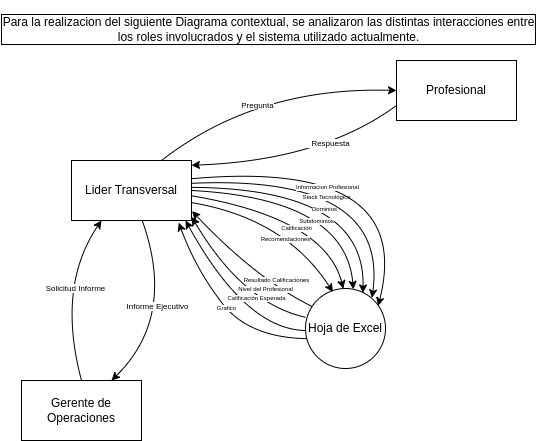

The diagram above was exported from draw.io. Its source (the exported page's mxGraphModel, read from the mxfile embedded in the PNG):
<mxGraphModel dx="1250" dy="709" grid="0" gridSize="10" guides="1" tooltips="1" connect="1" arrows="1" fold="1" page="1" pageScale="1" pageWidth="827" pageHeight="583" math="0" shadow="0">
  <root>
    <mxCell id="0" />
    <mxCell id="1" parent="0" />
    <mxCell id="2" value="Hoja de Excel" style="ellipse;whiteSpace=wrap;html=1;aspect=fixed;" vertex="1" parent="1">
      <mxGeometry x="450" y="330" width="80" height="80" as="geometry" />
    </mxCell>
    <mxCell id="3" value="Lider Transversal" style="rounded=0;whiteSpace=wrap;html=1;" vertex="1" parent="1">
      <mxGeometry x="216" y="202" width="120" height="60" as="geometry" />
    </mxCell>
    <mxCell id="4" value="" style="curved=1;endArrow=classic;html=1;rounded=0;exitX=0.016;exitY=0.368;exitDx=0;exitDy=0;exitPerimeter=0;entryX=1.002;entryY=0.94;entryDx=0;entryDy=0;entryPerimeter=0;" edge="1" target="3" parent="1">
      <mxGeometry width="50" height="50" relative="1" as="geometry">
        <mxPoint x="449.99999999999994" y="358.8" as="sourcePoint" />
        <mxPoint x="332.92" y="262" as="targetPoint" />
        <Array as="points">
          <mxPoint x="387.04" y="344.56" />
        </Array>
      </mxGeometry>
    </mxCell>
    <mxCell id="5" value="Gerente de Operaciones" style="rounded=0;whiteSpace=wrap;html=1;" vertex="1" parent="1">
      <mxGeometry x="166" y="422" width="120" height="60" as="geometry" />
    </mxCell>
    <mxCell id="6" value="" style="curved=1;endArrow=classic;html=1;rounded=0;entryX=0.25;entryY=1;entryDx=0;entryDy=0;exitX=0.5;exitY=0;exitDx=0;exitDy=0;" edge="1" source="5" target="3" parent="1">
      <mxGeometry width="50" height="50" relative="1" as="geometry">
        <mxPoint x="636" y="442" as="sourcePoint" />
        <mxPoint x="686" y="392" as="targetPoint" />
        <Array as="points">
          <mxPoint x="201" y="328" />
        </Array>
      </mxGeometry>
    </mxCell>
    <mxCell id="7" value="Solicitud Informe" style="edgeLabel;html=1;align=center;verticalAlign=middle;resizable=0;points=[];fontSize=8;" connectable="0" vertex="1" parent="6">
      <mxGeometry x="0.0322" y="-17" relative="1" as="geometry">
        <mxPoint as="offset" />
      </mxGeometry>
    </mxCell>
    <mxCell id="8" value="Profesional" style="rounded=0;whiteSpace=wrap;html=1;" vertex="1" parent="1">
      <mxGeometry x="541" y="102" width="120" height="60" as="geometry" />
    </mxCell>
    <mxCell id="9" value="" style="curved=1;endArrow=classic;html=1;rounded=0;entryX=0;entryY=0.5;entryDx=0;entryDy=0;exitX=0.75;exitY=0;exitDx=0;exitDy=0;" edge="1" source="3" target="8" parent="1">
      <mxGeometry width="50" height="50" relative="1" as="geometry">
        <mxPoint x="636" y="442" as="sourcePoint" />
        <mxPoint x="686" y="392" as="targetPoint" />
        <Array as="points">
          <mxPoint x="401" y="128" />
        </Array>
      </mxGeometry>
    </mxCell>
    <mxCell id="10" value="Pregunta" style="edgeLabel;html=1;align=center;verticalAlign=middle;resizable=0;points=[];fontSize=8;" connectable="0" vertex="1" parent="9">
      <mxGeometry x="-0.0699" y="-18" relative="1" as="geometry">
        <mxPoint as="offset" />
      </mxGeometry>
    </mxCell>
    <mxCell id="11" value="" style="curved=1;endArrow=classic;html=1;rounded=0;entryX=1;entryY=0.079;entryDx=0;entryDy=0;exitX=0;exitY=0.75;exitDx=0;exitDy=0;entryPerimeter=0;" edge="1" source="8" target="3" parent="1">
      <mxGeometry width="50" height="50" relative="1" as="geometry">
        <mxPoint x="596" y="222" as="sourcePoint" />
        <mxPoint x="576" y="142" as="targetPoint" />
        <Array as="points">
          <mxPoint x="466" y="202" />
        </Array>
      </mxGeometry>
    </mxCell>
    <mxCell id="12" value="&lt;blockquote style=&quot;margin: 0px 0px 0px 40px; border: none; padding: 0px; font-size: 8px;&quot;&gt;Respuesta&lt;/blockquote&gt;" style="edgeLabel;html=1;align=center;verticalAlign=middle;resizable=0;points=[];fontSize=8;" connectable="0" vertex="1" parent="11">
      <mxGeometry x="-0.0699" y="-18" relative="1" as="geometry">
        <mxPoint as="offset" />
      </mxGeometry>
    </mxCell>
    <mxCell id="13" value="" style="curved=1;endArrow=classic;html=1;rounded=0;entryX=0.75;entryY=0;entryDx=0;entryDy=0;" edge="1" source="3" target="5" parent="1">
      <mxGeometry width="50" height="50" relative="1" as="geometry">
        <mxPoint x="236" y="432" as="sourcePoint" />
        <mxPoint x="396" y="412" as="targetPoint" />
        <Array as="points">
          <mxPoint x="321" y="358" />
        </Array>
      </mxGeometry>
    </mxCell>
    <mxCell id="14" value="Informe Ejecutivo" style="edgeLabel;html=1;align=center;verticalAlign=middle;resizable=0;points=[];fontSize=8;" connectable="0" vertex="1" parent="13">
      <mxGeometry x="0.0322" y="-17" relative="1" as="geometry">
        <mxPoint x="-3" y="-14" as="offset" />
      </mxGeometry>
    </mxCell>
    <mxCell id="15" value="" style="curved=1;endArrow=classic;html=1;rounded=0;entryX=0.717;entryY=0.056;entryDx=0;entryDy=0;entryPerimeter=0;exitX=1.001;exitY=0.448;exitDx=0;exitDy=0;exitPerimeter=0;" edge="1" source="3" target="2" parent="1">
      <mxGeometry width="50" height="50" relative="1" as="geometry">
        <mxPoint x="340" y="220" as="sourcePoint" />
        <mxPoint x="381" y="268" as="targetPoint" />
        <Array as="points">
          <mxPoint x="510" y="230" />
        </Array>
      </mxGeometry>
    </mxCell>
    <mxCell id="16" value="" style="curved=1;endArrow=classic;html=1;rounded=0;entryX=1.004;entryY=0.843;entryDx=0;entryDy=0;exitX=0.083;exitY=0.225;exitDx=0;exitDy=0;exitPerimeter=0;entryPerimeter=0;" edge="1" source="2" target="3" parent="1">
      <mxGeometry width="50" height="50" relative="1" as="geometry">
        <mxPoint x="476.83999999999986" y="341.2" as="sourcePoint" />
        <mxPoint x="335.99999999999994" y="249.99999999999994" as="targetPoint" />
        <Array as="points">
          <mxPoint x="400" y="320" />
        </Array>
      </mxGeometry>
    </mxCell>
    <mxCell id="17" value="Resultado Calificaciones" style="edgeLabel;html=1;align=center;verticalAlign=middle;resizable=0;points=[];fontSize=6;" connectable="0" vertex="1" parent="16">
      <mxGeometry x="0.2615" y="-17" relative="1" as="geometry">
        <mxPoint x="32" y="38" as="offset" />
      </mxGeometry>
    </mxCell>
    <mxCell id="18" value="" style="curved=1;endArrow=classic;html=1;rounded=0;entryX=0.598;entryY=0.01;entryDx=0;entryDy=0;entryPerimeter=0;exitX=1;exitY=0.5;exitDx=0;exitDy=0;" edge="1" source="3" target="2" parent="1">
      <mxGeometry width="50" height="50" relative="1" as="geometry">
        <mxPoint x="340" y="220" as="sourcePoint" />
        <mxPoint x="528" y="342" as="targetPoint" />
        <Array as="points">
          <mxPoint x="490" y="240" />
        </Array>
      </mxGeometry>
    </mxCell>
    <mxCell id="19" value="" style="curved=1;endArrow=classic;html=1;rounded=0;exitX=1.001;exitY=0.588;exitDx=0;exitDy=0;exitPerimeter=0;entryX=0.473;entryY=0.003;entryDx=0;entryDy=0;entryPerimeter=0;" edge="1" source="3" target="2" parent="1">
      <mxGeometry width="50" height="50" relative="1" as="geometry">
        <mxPoint x="336" y="223.66000000000003" as="sourcePoint" />
        <mxPoint x="505.2800000000001" y="328.64" as="targetPoint" />
        <Array as="points">
          <mxPoint x="470" y="260" />
        </Array>
      </mxGeometry>
    </mxCell>
    <mxCell id="20" value="Dominios" style="edgeLabel;html=1;align=center;verticalAlign=middle;resizable=0;points=[];fontSize=6;" connectable="0" vertex="1" parent="1">
      <mxGeometry x="468.00375923214904" y="250.00399692791729" as="geometry" />
    </mxCell>
    <mxCell id="21" value="" style="curved=1;endArrow=classic;html=1;rounded=0;exitX=1.001;exitY=0.702;exitDx=0;exitDy=0;exitPerimeter=0;entryX=0.343;entryY=0.044;entryDx=0;entryDy=0;entryPerimeter=0;" edge="1" source="3" target="2" parent="1">
      <mxGeometry width="50" height="50" relative="1" as="geometry">
        <mxPoint x="320" y="230.00000000000003" as="sourcePoint" />
        <mxPoint x="489.2800000000001" y="334.97999999999996" as="targetPoint" />
        <Array as="points">
          <mxPoint x="430" y="260" />
        </Array>
      </mxGeometry>
    </mxCell>
    <mxCell id="22" value="Calificación" style="edgeLabel;html=1;align=center;verticalAlign=middle;resizable=0;points=[];fontSize=6;" connectable="0" vertex="1" parent="21">
      <mxGeometry x="0.0611" y="-26" relative="1" as="geometry">
        <mxPoint x="31" y="-6" as="offset" />
      </mxGeometry>
    </mxCell>
    <mxCell id="23" value="Recomendaciones" style="edgeLabel;html=1;align=center;verticalAlign=middle;resizable=0;points=[];fontSize=6;" connectable="0" vertex="1" parent="21">
      <mxGeometry x="0.2262" y="-12" relative="1" as="geometry">
        <mxPoint as="offset" />
      </mxGeometry>
    </mxCell>
    <mxCell id="24" value="" style="curved=1;endArrow=classic;html=1;rounded=0;exitX=1.003;exitY=0.38;exitDx=0;exitDy=0;entryX=0.831;entryY=0.117;entryDx=0;entryDy=0;entryPerimeter=0;exitPerimeter=0;" edge="1" source="3" target="2" parent="1">
      <mxGeometry width="50" height="50" relative="1" as="geometry">
        <mxPoint x="349" y="213" as="sourcePoint" />
        <mxPoint x="541" y="328" as="targetPoint" />
        <Array as="points">
          <mxPoint x="533" y="216" />
        </Array>
      </mxGeometry>
    </mxCell>
    <mxCell id="25" value="Stack Tecnológico" style="edgeLabel;html=1;align=center;verticalAlign=middle;resizable=0;points=[];fontSize=6;" connectable="0" vertex="1" parent="1">
      <mxGeometry x="500.0019346442151" y="239.9994677016586" as="geometry">
        <mxPoint x="-30" y="-1" as="offset" />
      </mxGeometry>
    </mxCell>
    <mxCell id="26" value="Subdominios" style="edgeLabel;html=1;align=center;verticalAlign=middle;resizable=0;points=[];fontSize=6;" connectable="0" vertex="1" parent="1">
      <mxGeometry x="460.00375923214904" y="262.0039969279173" as="geometry" />
    </mxCell>
    <mxCell id="27" value="" style="curved=1;endArrow=classic;html=1;rounded=0;" edge="1" parent="1">
      <mxGeometry width="50" height="50" relative="1" as="geometry">
        <mxPoint x="450" y="372" as="sourcePoint" />
        <mxPoint x="330" y="262" as="targetPoint" />
        <Array as="points">
          <mxPoint x="390" y="371" />
        </Array>
      </mxGeometry>
    </mxCell>
    <mxCell id="28" value="Nivel del Profesional" style="edgeLabel;html=1;align=center;verticalAlign=middle;resizable=0;points=[];fontSize=6;" connectable="0" vertex="1" parent="27">
      <mxGeometry x="0.2615" y="-17" relative="1" as="geometry">
        <mxPoint x="32" y="17" as="offset" />
      </mxGeometry>
    </mxCell>
    <mxCell id="29" value="" style="curved=1;endArrow=classic;html=1;rounded=0;entryX=0.894;entryY=1.036;entryDx=0;entryDy=0;entryPerimeter=0;exitX=0.013;exitY=0.627;exitDx=0;exitDy=0;exitPerimeter=0;" edge="1" source="2" target="3" parent="1">
      <mxGeometry width="50" height="50" relative="1" as="geometry">
        <mxPoint x="450" y="380" as="sourcePoint" />
        <mxPoint x="330" y="270" as="targetPoint" />
        <Array as="points">
          <mxPoint x="393" y="379" />
          <mxPoint x="340" y="310" />
        </Array>
      </mxGeometry>
    </mxCell>
    <mxCell id="30" value="Calificación Esperada" style="edgeLabel;html=1;align=center;verticalAlign=middle;resizable=0;points=[];fontSize=6;" connectable="0" vertex="1" parent="29">
      <mxGeometry x="0.2615" y="-17" relative="1" as="geometry">
        <mxPoint x="33" y="22" as="offset" />
      </mxGeometry>
    </mxCell>
    <mxCell id="31" value="" style="curved=1;endArrow=classic;html=1;rounded=0;exitX=0.995;exitY=0.305;exitDx=0;exitDy=0;exitPerimeter=0;entryX=0.908;entryY=0.216;entryDx=0;entryDy=0;entryPerimeter=0;" edge="1" source="3" target="2" parent="1">
      <mxGeometry width="50" height="50" relative="1" as="geometry">
        <mxPoint x="346" y="227" as="sourcePoint" />
        <mxPoint x="520" y="350" as="targetPoint" />
        <Array as="points">
          <mxPoint x="560" y="200" />
        </Array>
      </mxGeometry>
    </mxCell>
    <mxCell id="32" value="Informacion Profesional" style="edgeLabel;html=1;align=center;verticalAlign=middle;resizable=0;points=[];fontSize=6;" connectable="0" vertex="1" parent="31">
      <mxGeometry x="-0.2977" y="-22" relative="1" as="geometry">
        <mxPoint x="2" y="-2" as="offset" />
      </mxGeometry>
    </mxCell>
    <mxCell id="33" value="Grafico" style="edgeLabel;html=1;align=center;verticalAlign=middle;resizable=0;points=[];fontSize=6;" connectable="0" vertex="1" parent="1">
      <mxGeometry x="370.0002141454621" y="349.99617128517474" as="geometry" />
    </mxCell>
    <mxCell id="34" value="Para la realizacion del siguiente Diagrama contextual, se analizaron las distintas interacciones entre los roles involucrados y el sistema utilizado actualmente." style="text;html=1;align=center;verticalAlign=middle;whiteSpace=wrap;rounded=0;labelBorderColor=default;" vertex="1" parent="1">
      <mxGeometry x="145" y="42" width="537" height="57" as="geometry" />
    </mxCell>
  </root>
</mxGraphModel>